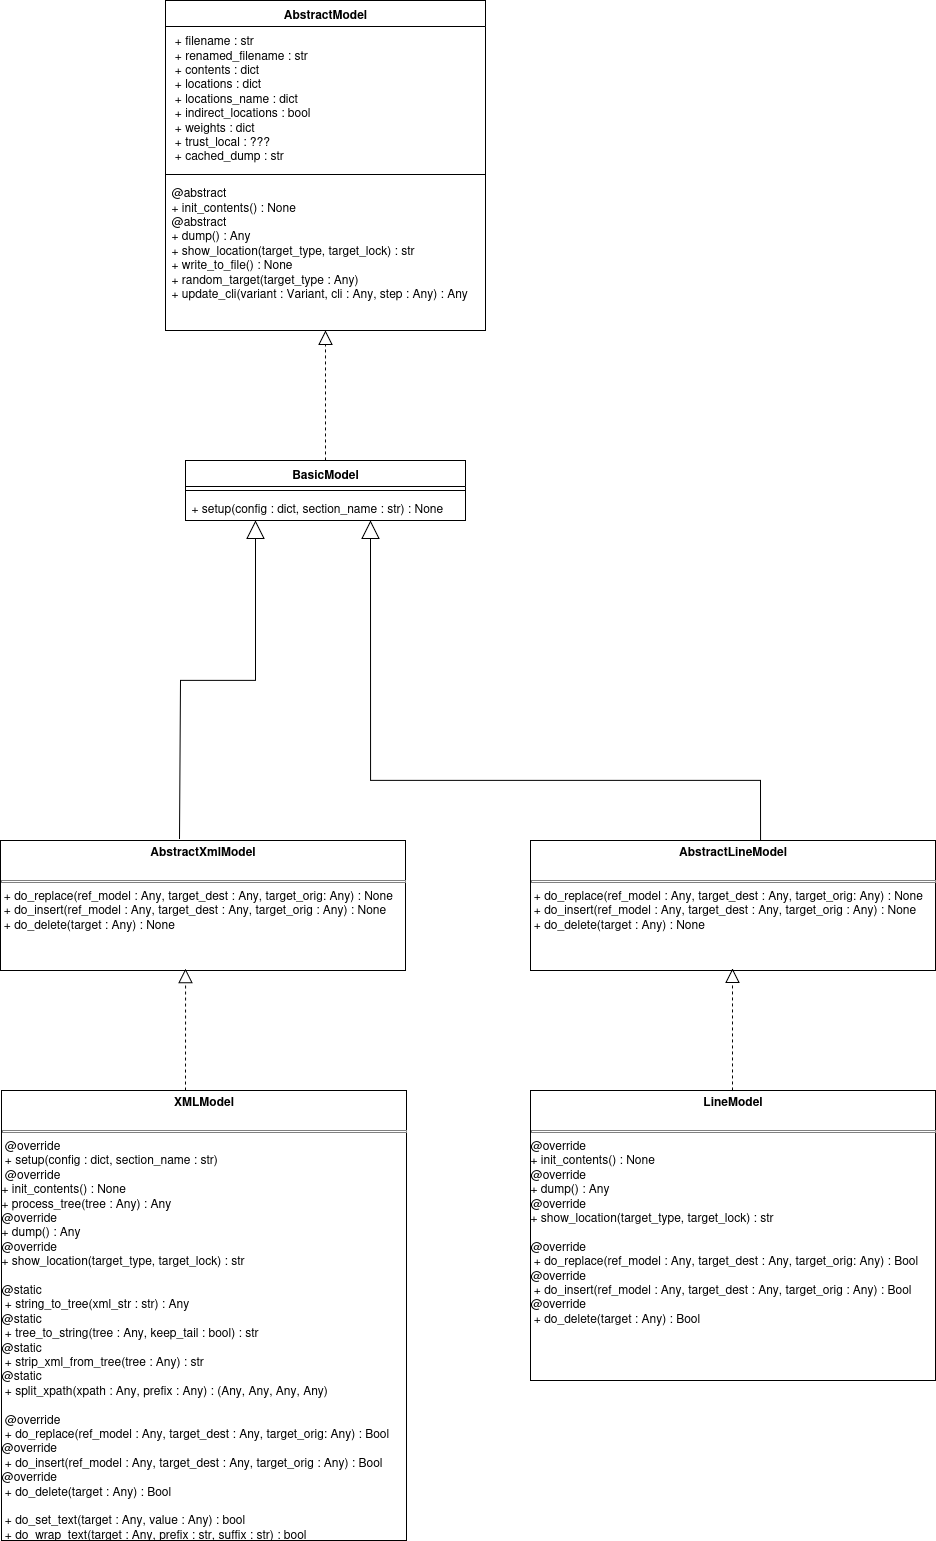

The diagram above was exported from draw.io. Its source (the exported page's mxGraphModel, read from the mxfile embedded in the PNG):
<mxGraphModel dx="1360" dy="915" grid="1" gridSize="10" guides="1" tooltips="1" connect="1" arrows="1" fold="1" page="1" pageScale="1" pageWidth="850" pageHeight="1100" math="0" shadow="0">
  <root>
    <mxCell id="0" />
    <mxCell id="1" parent="0" />
    <mxCell id="24d_Rc9JJIMCUn1TLOiR-5" value="" style="endArrow=block;dashed=1;endFill=0;endSize=12;html=1;rounded=0;exitX=0.5;exitY=0;exitDx=0;exitDy=0;entryX=0.5;entryY=1;entryDx=0;entryDy=0;" parent="1" source="6iu5VrT29oWx76Z_Rzy8-1" target="6iu5VrT29oWx76Z_Rzy8-9" edge="1">
      <mxGeometry width="160" relative="1" as="geometry">
        <mxPoint x="425.5" y="450" as="sourcePoint" />
        <mxPoint x="410" y="250" as="targetPoint" />
      </mxGeometry>
    </mxCell>
    <mxCell id="H4_VT7_SzSf4b8I4WhyS-2" value="&lt;p style=&quot;margin:0px;margin-top:4px;text-align:center;&quot;&gt;&lt;b&gt;AbstractXmlModel&lt;/b&gt;&lt;/p&gt;&lt;br&gt;&lt;hr size=&quot;1&quot; style=&quot;border-style:solid;&quot;&gt;&lt;div&gt;&amp;nbsp;+ do_replace(ref_model : Any, target_dest : Any, target_orig: Any) : None&lt;/div&gt;&lt;div&gt;&amp;nbsp;+&amp;nbsp;do_insert(ref_model : Any, target_dest : Any, target_orig : Any) : None&lt;/div&gt;&lt;div&gt;&amp;nbsp;+ do_delete(target : Any) : None&lt;/div&gt;" style="verticalAlign=top;align=left;overflow=fill;html=1;whiteSpace=wrap;" parent="1" vertex="1">
      <mxGeometry x="100" y="860" width="405" height="130" as="geometry" />
    </mxCell>
    <mxCell id="OcRHS91QuensgZkSo0xD-2" value="&lt;div&gt;&lt;br&gt;&lt;/div&gt;" style="endArrow=block;endSize=16;endFill=0;html=1;rounded=0;exitX=0.568;exitY=0.077;exitDx=0;exitDy=0;entryX=0.732;entryY=1;entryDx=0;entryDy=0;entryPerimeter=0;exitPerimeter=0;" parent="1" source="6iu5VrT29oWx76Z_Rzy8-13" edge="1">
      <mxGeometry width="160" relative="1" as="geometry">
        <mxPoint x="760.04" y="860" as="sourcePoint" />
        <mxPoint x="470" y="540" as="targetPoint" />
        <Array as="points">
          <mxPoint x="860" y="800" />
          <mxPoint x="470.03999999999996" y="800" />
        </Array>
      </mxGeometry>
    </mxCell>
    <mxCell id="6iu5VrT29oWx76Z_Rzy8-1" value="BasicModel" style="swimlane;fontStyle=1;align=center;verticalAlign=top;childLayout=stackLayout;horizontal=1;startSize=26;horizontalStack=0;resizeParent=1;resizeParentMax=0;resizeLast=0;collapsible=1;marginBottom=0;whiteSpace=wrap;html=1;" parent="1" vertex="1">
      <mxGeometry x="285" y="480" width="280" height="60" as="geometry" />
    </mxCell>
    <mxCell id="6iu5VrT29oWx76Z_Rzy8-3" value="" style="line;strokeWidth=1;fillColor=none;align=left;verticalAlign=middle;spacingTop=-1;spacingLeft=3;spacingRight=3;rotatable=0;labelPosition=right;points=[];portConstraint=eastwest;strokeColor=inherit;" parent="6iu5VrT29oWx76Z_Rzy8-1" vertex="1">
      <mxGeometry y="26" width="280" height="8" as="geometry" />
    </mxCell>
    <mxCell id="6iu5VrT29oWx76Z_Rzy8-4" value="+ setup(config : dict, section_name : str) :&amp;nbsp;&lt;span style=&quot;white-space: pre;&quot;&gt;None&#09;&lt;/span&gt;" style="text;strokeColor=none;fillColor=none;align=left;verticalAlign=top;spacingLeft=4;spacingRight=4;overflow=hidden;rotatable=0;points=[[0,0.5],[1,0.5]];portConstraint=eastwest;whiteSpace=wrap;html=1;" parent="6iu5VrT29oWx76Z_Rzy8-1" vertex="1">
      <mxGeometry y="34" width="280" height="26" as="geometry" />
    </mxCell>
    <mxCell id="6iu5VrT29oWx76Z_Rzy8-8" value="" style="endArrow=block;endSize=16;endFill=0;html=1;rounded=0;entryX=0.25;entryY=1;entryDx=0;entryDy=0;exitX=0.442;exitY=-0.011;exitDx=0;exitDy=0;exitPerimeter=0;" parent="1" source="H4_VT7_SzSf4b8I4WhyS-2" target="6iu5VrT29oWx76Z_Rzy8-1" edge="1">
      <mxGeometry width="160" relative="1" as="geometry">
        <mxPoint x="180" y="700" as="sourcePoint" />
        <mxPoint x="414" y="680" as="targetPoint" />
        <Array as="points">
          <mxPoint x="280" y="700" />
          <mxPoint x="355" y="700" />
        </Array>
      </mxGeometry>
    </mxCell>
    <mxCell id="6iu5VrT29oWx76Z_Rzy8-9" value="AbstractModel" style="swimlane;fontStyle=1;align=center;verticalAlign=top;childLayout=stackLayout;horizontal=1;startSize=26;horizontalStack=0;resizeParent=1;resizeParentMax=0;resizeLast=0;collapsible=1;marginBottom=0;whiteSpace=wrap;html=1;" parent="1" vertex="1">
      <mxGeometry x="265" y="20" width="320" height="330" as="geometry" />
    </mxCell>
    <mxCell id="6iu5VrT29oWx76Z_Rzy8-10" value="&lt;div&gt;&amp;nbsp;+ filename : str&lt;/div&gt;&lt;div&gt;&amp;nbsp;+ renamed_filename : str&lt;/div&gt;&lt;div&gt;&amp;nbsp;+ contents : dict&lt;/div&gt;&lt;div&gt;&amp;nbsp;+ locations : dict&lt;/div&gt;&lt;div&gt;&amp;nbsp;+ locations_name : dict&lt;/div&gt;&lt;div&gt;&amp;nbsp;+ indirect_locations : bool&lt;/div&gt;&lt;div&gt;&amp;nbsp;+ weights : dict&lt;/div&gt;&lt;div&gt;&amp;nbsp;+ trust_local : ???&lt;/div&gt;&lt;div&gt;&amp;nbsp;+ cached_dump : str&lt;/div&gt;" style="text;strokeColor=none;fillColor=none;align=left;verticalAlign=top;spacingLeft=4;spacingRight=4;overflow=hidden;rotatable=0;points=[[0,0.5],[1,0.5]];portConstraint=eastwest;whiteSpace=wrap;html=1;" parent="6iu5VrT29oWx76Z_Rzy8-9" vertex="1">
      <mxGeometry y="26" width="320" height="144" as="geometry" />
    </mxCell>
    <mxCell id="6iu5VrT29oWx76Z_Rzy8-11" value="" style="line;strokeWidth=1;fillColor=none;align=left;verticalAlign=middle;spacingTop=-1;spacingLeft=3;spacingRight=3;rotatable=0;labelPosition=right;points=[];portConstraint=eastwest;strokeColor=inherit;" parent="6iu5VrT29oWx76Z_Rzy8-9" vertex="1">
      <mxGeometry y="170" width="320" height="8" as="geometry" />
    </mxCell>
    <mxCell id="6iu5VrT29oWx76Z_Rzy8-12" value="&lt;div&gt;@abstract&lt;/div&gt;&lt;div&gt;+ init_contents() : None&lt;/div&gt;&lt;div&gt;@abstract&amp;nbsp;&lt;/div&gt;&lt;div&gt;+ dump() : Any&lt;/div&gt;&lt;div&gt;+ show_location(target_type, target_lock) : str&lt;/div&gt;&lt;div&gt;+ write_to_file() : None&lt;/div&gt;&lt;div&gt;+ random_target(target_type : Any)&lt;/div&gt;&lt;div&gt;+ update_cli(variant : Variant, cli : Any, step : Any) : Any&lt;/div&gt;" style="text;strokeColor=none;fillColor=none;align=left;verticalAlign=top;spacingLeft=4;spacingRight=4;overflow=hidden;rotatable=0;points=[[0,0.5],[1,0.5]];portConstraint=eastwest;whiteSpace=wrap;html=1;" parent="6iu5VrT29oWx76Z_Rzy8-9" vertex="1">
      <mxGeometry y="178" width="320" height="152" as="geometry" />
    </mxCell>
    <mxCell id="6iu5VrT29oWx76Z_Rzy8-13" value="&lt;p style=&quot;margin:0px;margin-top:4px;text-align:center;&quot;&gt;&lt;b&gt;AbstractLineModel&lt;/b&gt;&lt;/p&gt;&lt;br&gt;&lt;hr size=&quot;1&quot; style=&quot;border-style:solid;&quot;&gt;&lt;div&gt;&amp;nbsp;+ do_replace(ref_model : Any, target_dest : Any, target_orig: Any) : None&lt;/div&gt;&lt;div&gt;&amp;nbsp;+&amp;nbsp;do_insert(ref_model : Any, target_dest : Any, target_orig : Any) : None&lt;/div&gt;&lt;div&gt;&amp;nbsp;+ do_delete(target : Any) : None&lt;/div&gt;" style="verticalAlign=top;align=left;overflow=fill;html=1;whiteSpace=wrap;" parent="1" vertex="1">
      <mxGeometry x="630" y="860" width="405" height="130" as="geometry" />
    </mxCell>
    <mxCell id="6iu5VrT29oWx76Z_Rzy8-14" value="&lt;p style=&quot;margin:0px;margin-top:4px;text-align:center;&quot;&gt;&lt;b&gt;XMLModel&lt;/b&gt;&lt;/p&gt;&lt;br&gt;&lt;hr size=&quot;1&quot; style=&quot;border-style:solid;&quot;&gt;&lt;div&gt;&lt;div&gt;&amp;nbsp;@override&lt;/div&gt;&lt;div&gt;&amp;nbsp;+ setup(config : dict, section_name : str)&lt;/div&gt;&lt;div&gt;&lt;div&gt;&amp;nbsp;@override&lt;/div&gt;&lt;div&gt;+ init_contents() : None&lt;/div&gt;&lt;div&gt;+ process_tree(tree : Any) : Any&lt;/div&gt;&lt;div&gt;@override&lt;/div&gt;&lt;div&gt;+ dump() : Any&lt;/div&gt;@override&lt;/div&gt;&lt;div&gt;+ show_location(target_type, target_lock) : str&lt;/div&gt;&lt;div&gt;&lt;br&gt;&lt;/div&gt;&lt;div&gt;@static&lt;/div&gt;&lt;div&gt;&amp;nbsp;+ string_to_tree(xml_str : str) : Any&lt;/div&gt;&lt;div&gt;@static&lt;/div&gt;&lt;div&gt;&amp;nbsp;+ tree_to_string(tree : Any, keep_tail : bool) : str&lt;/div&gt;&lt;div&gt;@static&lt;/div&gt;&lt;div&gt;&amp;nbsp;+ strip_xml_from_tree(tree : Any) : str&lt;/div&gt;&lt;div&gt;@static&lt;/div&gt;&lt;div&gt;&amp;nbsp;+ split_xpath(xpath : Any, prefix : Any) : (Any, Any, Any, Any)&lt;/div&gt;&lt;div&gt;&lt;br&gt;&lt;/div&gt;&lt;/div&gt;&lt;div&gt;&amp;nbsp;@override&lt;/div&gt;&lt;div&gt;&amp;nbsp;+ do_replace(ref_model : Any, target_dest : Any, target_orig: Any) : Bool&lt;/div&gt;&lt;div&gt;@override&amp;nbsp;&lt;/div&gt;&lt;div&gt;&amp;nbsp;+&amp;nbsp;do_insert(ref_model : Any, target_dest : Any, target_orig : Any) : Bool&lt;/div&gt;&lt;div&gt;@override&lt;/div&gt;&lt;div&gt;&amp;nbsp;+ do_delete(target : Any) : Bool&lt;/div&gt;&lt;div&gt;&lt;br&gt;&lt;/div&gt;&lt;div&gt;&amp;nbsp;+ do_set_text(target : Any, value : Any) : bool&lt;/div&gt;&lt;div&gt;&amp;nbsp;+ do_wrap_text(target : Any, prefix : str, suffix : str) : bool&lt;/div&gt;&lt;div&gt;&amp;nbsp;+ find_indent(xpath : Any) : Match[str] | None&lt;/div&gt;&lt;div&gt;&amp;nbsp;+ replace_indent(target : Any, ind_t : Any, ind_i : Any, _first : bool) : None&lt;/div&gt;&lt;div&gt;&lt;br&gt;&lt;/div&gt;&lt;div&gt;&lt;br&gt;&lt;/div&gt;" style="verticalAlign=top;align=left;overflow=fill;html=1;whiteSpace=wrap;" parent="1" vertex="1">
      <mxGeometry x="101" y="1110" width="405" height="450" as="geometry" />
    </mxCell>
    <mxCell id="6iu5VrT29oWx76Z_Rzy8-15" value="&lt;p style=&quot;margin:0px;margin-top:4px;text-align:center;&quot;&gt;&lt;b&gt;LineModel&lt;/b&gt;&lt;/p&gt;&lt;br&gt;&lt;div&gt;&lt;hr size=&quot;1&quot; style=&quot;border-style:solid;&quot;&gt;&lt;div&gt;&lt;div&gt;&lt;div&gt;@override&lt;/div&gt;&lt;div&gt;+ init_contents() : None&lt;/div&gt;&lt;div&gt;@override&lt;/div&gt;&lt;div&gt;+ dump() : Any&lt;/div&gt;@override&lt;/div&gt;&lt;div&gt;+ show_location(target_type, target_lock) : str&lt;/div&gt;&lt;/div&gt;&lt;/div&gt;&lt;div&gt;&lt;br&gt;&lt;/div&gt;&lt;div&gt;@override&lt;/div&gt;&lt;div&gt;&amp;nbsp;+ do_replace(ref_model : Any, target_dest : Any, target_orig: Any) : Bool&lt;/div&gt;&lt;div&gt;@override&amp;nbsp;&lt;/div&gt;&lt;div&gt;&amp;nbsp;+&amp;nbsp;do_insert(ref_model : Any, target_dest : Any, target_orig : Any) : Bool&lt;/div&gt;&lt;div&gt;@override&lt;/div&gt;&lt;div&gt;&amp;nbsp;+ do_delete(target : Any) : Bool&lt;/div&gt;&lt;div&gt;&lt;br&gt;&lt;/div&gt;&lt;div&gt;&lt;br&gt;&lt;br&gt;&lt;/div&gt;" style="verticalAlign=top;align=left;overflow=fill;html=1;whiteSpace=wrap;" parent="1" vertex="1">
      <mxGeometry x="630" y="1110" width="405" height="290" as="geometry" />
    </mxCell>
    <mxCell id="6iu5VrT29oWx76Z_Rzy8-16" value="" style="endArrow=block;dashed=1;endFill=0;endSize=12;html=1;rounded=0;entryX=0.457;entryY=0.985;entryDx=0;entryDy=0;entryPerimeter=0;" parent="1" target="H4_VT7_SzSf4b8I4WhyS-2" edge="1">
      <mxGeometry width="160" relative="1" as="geometry">
        <mxPoint x="285" y="1110" as="sourcePoint" />
        <mxPoint x="285" y="1010" as="targetPoint" />
      </mxGeometry>
    </mxCell>
    <mxCell id="6iu5VrT29oWx76Z_Rzy8-17" value="" style="endArrow=block;dashed=1;endFill=0;endSize=12;html=1;rounded=0;entryX=0.457;entryY=0.985;entryDx=0;entryDy=0;entryPerimeter=0;" parent="1" edge="1">
      <mxGeometry width="160" relative="1" as="geometry">
        <mxPoint x="832" y="1110" as="sourcePoint" />
        <mxPoint x="832" y="988" as="targetPoint" />
      </mxGeometry>
    </mxCell>
  </root>
</mxGraphModel>